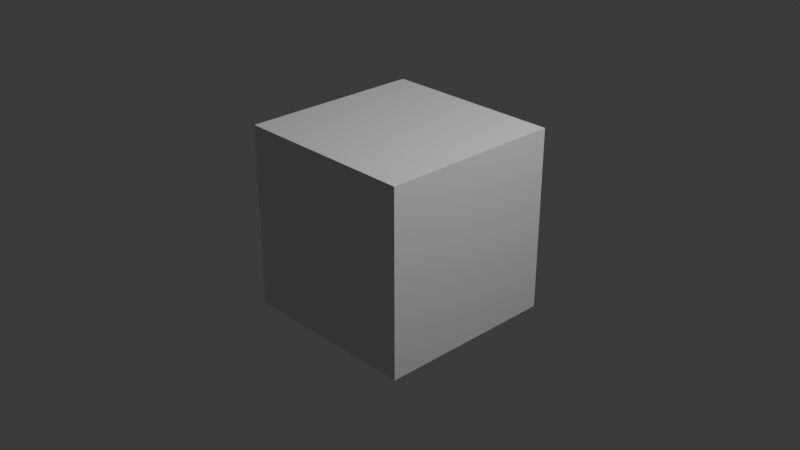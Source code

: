 # Source: ProfessionalUnfolding.blend  (saved by Blender 4.3.34; exported with 4.5.12 LTS)
import bpy
from mathutils import Matrix  # noqa: F401  (used for matrix-valued properties, if any)

bpy.ops.wm.read_factory_settings(use_empty=True)
scene = bpy.context.scene
scene.name = 'Scene'

# ---- collections
col_collection = bpy.data.collections.new('Collection'); scene.collection.children.link(col_collection)

# ---- materials (node trees are filled in below, after node groups)
mat_material = bpy.data.materials.new('Material')
mat_material.alpha_threshold = 0.0
mat_material.roughness = 0.5
mat_material.line_color = (0.0, 0.0, 0.0, 1.0)

# ---- node groups
ng_face_parent_info = bpy.data.node_groups.new('Face Parent Info', 'GeometryNodeTree')
_s = ng_face_parent_info.interface.new_socket(name='Geometry', in_out='OUTPUT', socket_type='NodeSocketGeometry')
_s = ng_face_parent_info.interface.new_socket(name='Geometry', in_out='INPUT', socket_type='NodeSocketGeometry')
_s = ng_face_parent_info.interface.new_socket(name='End Vertex', in_out='INPUT', socket_type='NodeSocketBool')
_N = ng_face_parent_info.nodes; _L = ng_face_parent_info.links
n0 = _N.new('NodeGroupOutput'); n0.name = 'Group Output'; n0.location = (1016, 46)
n1 = _N.new('NodeGroupInput'); n1.name = 'Group Input'; n1.location = (-314, 0)
n2 = _N.new('GeometryNodeDualMesh'); n2.name = 'Dual Mesh'; n2.location = (35, -45)
n2.inputs[1].default_value = True
n3 = _N.new('GeometryNodeSampleIndex'); n3.name = 'Sample Index'; n3.location = (231, -40)
n3.data_type = 'INT'
n4 = _N.new('NodeFrame'); n4.name = 'Frame'; n4.location = (-117, 48)
n4.label = 'Parent Data'
n4.width = 401
n5 = _N.new('GeometryNodeInputShortestEdgePaths'); n5.name = 'Shortest Edge Paths'; n5.location = (35, -173)
n6 = _N.new('ShaderNodeValue'); n6.name = 'Value'; n6.location = (30, -315)
n6.outputs[0].default_value = 1.0
n7 = _N.new('GeometryNodeInputIndex'); n7.name = 'Index'; n7.location = (222, -253)
n8 = _N.new('GeometryNodeSampleIndex'); n8.name = 'Sample Index.001'; n8.location = (224, -327)
n8.data_type = 'INT'
n9 = _N.new('GeometryNodeInputIndex'); n9.name = 'Index.001'; n9.location = (215, -540)
n10 = _N.new('GeometryNodeStoreNamedAttribute'); n10.name = 'Store Named Attribute'; n10.location = (30, -47)
n10.data_type = 'INT'
n10.domain = 'FACE'
n10.inputs[2].default_value = 'F Parent'
n11 = _N.new('GeometryNodeStoreNamedAttribute'); n11.name = 'Store Named Attribute.001'; n11.location = (231, -40)
n11.data_type = 'INT'
n11.domain = 'FACE'
n11.inputs[2].default_value = 'Loop ID'
n12 = _N.new('NodeGroupInput'); n12.name = 'Group Input.001'; n12.location = (151, 198)
n13 = _N.new('NodeFrame'); n13.name = 'Frame.001'; n13.location = (431, 183)
n13.label = 'Store Parent/Loop Data'
n13.width = 401
n14 = _N.new('GeometryNodeViewer'); n14.name = 'Viewer'; n14.location = (486, 308)
n14.data_type = 'INT'
n2.parent = n4
n3.parent = n4
n5.parent = n4
n6.parent = n4
n7.parent = n4
n8.parent = n4
n9.parent = n4
n10.parent = n13
n11.parent = n13
_L.new(n2.outputs[0], n3.inputs[0])
_L.new(n1.outputs[0], n2.inputs[0])
_L.new(n1.outputs[1], n5.inputs[0])
_L.new(n6.outputs[0], n5.inputs[1])
_L.new(n5.outputs[0], n3.inputs[1])
_L.new(n7.outputs[0], n3.inputs[2])
_L.new(n9.outputs[0], n8.inputs[2])
_L.new(n5.outputs[1], n8.inputs[1])
_L.new(n2.outputs[0], n8.inputs[0])
_L.new(n8.outputs[0], n11.inputs[3])
_L.new(n3.outputs[0], n10.inputs[3])
_L.new(n12.outputs[0], n10.inputs[0])
_L.new(n10.outputs[0], n11.inputs[0])
_L.new(n11.outputs[0], n0.inputs[0])
_L.new(n3.outputs[0], n14.inputs[1])
_L.new(n12.outputs[0], n14.inputs[0])
n0.is_active_output = True
ng_face_parent_corner = bpy.data.node_groups.new('Face Parent Corner', 'GeometryNodeTree')
_s = ng_face_parent_corner.interface.new_socket(name='Geometry', in_out='OUTPUT', socket_type='NodeSocketGeometry')
_s = ng_face_parent_corner.interface.new_socket(name='Geometry', in_out='INPUT', socket_type='NodeSocketGeometry')
_N = ng_face_parent_corner.nodes; _L = ng_face_parent_corner.links
n0 = _N.new('NodeGroupOutput'); n0.name = 'Group Output'; n0.location = (1052, 642)
n1 = _N.new('NodeGroupInput'); n1.name = 'Group Input'; n1.location = (453, 616)
n2 = _N.new('GeometryNodeEdgesOfCorner'); n2.name = 'Edges of Corner'; n2.location = (30, -174)
n3 = _N.new('GeometryNodeFaceOfCorner'); n3.name = 'Face of Corner'; n3.location = (254, -49)
n4 = _N.new('GeometryNodeCornersOfEdge'); n4.name = 'Corners of Edge'; n4.location = (249, -169)
n5 = _N.new('GeometryNodeCornersOfEdge'); n5.name = 'Corners of Edge.001'; n5.location = (254, -333)
n5.inputs[2].default_value = 1
n6 = _N.new('GeometryNodeFaceOfCorner'); n6.name = 'Face of Corner.001'; n6.location = (458, -222)
n7 = _N.new('NodeFrame'); n7.name = 'Frame'; n7.location = (-676, 616)
n7.label = 'Corner not on self Face'
n7.width = 635
n8 = _N.new('FunctionNodeCompare'); n8.name = 'Compare'; n8.location = (463, -40)
n8.operation = 'EQUAL'
n8.data_type = 'INT'
n9 = _N.new('GeometryNodeSwitch'); n9.name = 'Switch'; n9.location = (465, -377)
n9.input_type = 'INT'
n10 = _N.new('GeometryNodeInputNamedAttribute'); n10.name = 'Named Attribute'; n10.location = (30, -40)
n10.data_type = 'INT'
n10.inputs[0].default_value = 'F Parent'
n11 = _N.new('GeometryNodeStoreNamedAttribute'); n11.name = 'Store Named Attribute'; n11.location = (30, -49)
n11.data_type = 'INT'
n11.domain = 'FACE'
n11.inputs[2].default_value = 'C1 Parent'
n12 = _N.new('GeometryNodeStoreNamedAttribute'); n12.name = 'Store Named Attribute.001'; n12.location = (200, -40)
n12.data_type = 'INT'
n12.domain = 'FACE'
n12.inputs[2].default_value = 'C2 Parent'
n13 = _N.new('GeometryNodeOffsetCornerInFace'); n13.name = 'Offset Corner in Face'; n13.location = (202, -255)
n13.inputs[1].default_value = 1
n14 = _N.new('GeometryNodeInputNamedAttribute'); n14.name = 'Named Attribute.001'; n14.location = (205, -377)
n14.data_type = 'INT'
n14.inputs[0].default_value = 'C1 Parent'
n15 = _N.new('NodeFrame'); n15.name = 'Frame.001'; n15.location = (674, 684)
n15.label = 'Parent Face Corners'
n15.width = 375
n16 = _N.new('GeometryNodeCornersOfFace'); n16.name = 'Corners of Face'; n16.location = (195, -40)
n17 = _N.new('FunctionNodeBooleanMath'); n17.name = 'Boolean Math'; n17.location = (30, -124)
n17.hide = True
n17.operation = 'NOT'
n18 = _N.new('NodeFrame'); n18.name = 'Frame.002'; n18.location = (272, 499)
n18.label = 'Corner Index'
n18.width = 365
n19 = _N.new('FunctionNodeCompare'); n19.name = 'Compare.001'; n19.location = (31, -181)
n19.operation = 'EQUAL'
n19.data_type = 'INT'
n20 = _N.new('GeometryNodeFaceOfCorner'); n20.name = 'Face of Corner.002'; n20.location = (30, -355)
n21 = _N.new('NodeFrame'); n21.name = 'Frame.003'; n21.location = (41, 590)
n21.label = 'Is on Parent Face'
n21.width = 201
n2.parent = n7
n3.parent = n7
n4.parent = n7
n5.parent = n7
n6.parent = n7
n8.parent = n7
n9.parent = n7
n10.parent = n21
n11.parent = n15
n12.parent = n15
n13.parent = n15
n14.parent = n15
n16.parent = n18
n17.parent = n18
n19.parent = n21
n20.parent = n21
_L.new(n2.outputs[0], n4.inputs[0])
_L.new(n2.outputs[0], n5.inputs[0])
_L.new(n3.outputs[0], n8.inputs[2])
_L.new(n4.outputs[0], n6.inputs[0])
_L.new(n6.outputs[0], n8.inputs[3])
_L.new(n8.outputs[0], n9.inputs[0])
_L.new(n5.outputs[0], n9.inputs[2])
_L.new(n4.outputs[0], n9.inputs[1])
_L.new(n1.outputs[0], n11.inputs[0])
_L.new(n11.outputs[0], n12.inputs[0])
_L.new(n12.outputs[0], n0.inputs[0])
_L.new(n13.outputs[0], n12.inputs[3])
_L.new(n14.outputs[0], n13.inputs[0])
_L.new(n16.outputs[0], n11.inputs[3])
_L.new(n17.outputs[0], n16.inputs[1])
_L.new(n20.outputs[0], n19.inputs[3])
_L.new(n10.outputs[0], n19.inputs[2])
_L.new(n19.outputs[0], n17.inputs[0])
_L.new(n9.outputs[0], n20.inputs[0])
n0.is_active_output = True
ng_store_transforms = bpy.data.node_groups.new('Store Transforms', 'GeometryNodeTree')
_s = ng_store_transforms.interface.new_socket(name='Geometry', in_out='OUTPUT', socket_type='NodeSocketGeometry')
_s = ng_store_transforms.interface.new_socket(name='Geometry', in_out='INPUT', socket_type='NodeSocketGeometry')
_N = ng_store_transforms.nodes; _L = ng_store_transforms.links
n0 = _N.new('NodeGroupOutput'); n0.name = 'Group Output'; n0.location = (456, 4)
n1 = _N.new('NodeGroupInput'); n1.name = 'Group Input'; n1.location = (-760, -5)
n2 = _N.new('GeometryNodeStoreNamedAttribute'); n2.name = 'Store Named Attribute'; n2.location = (184, -40)
n2.data_type = 'FLOAT_VECTOR'
n2.domain = 'FACE'
n2.inputs[2].default_value = 'F Rot'
n3 = _N.new('GeometryNodeStoreNamedAttribute'); n3.name = 'Store Named Attribute.001'; n3.location = (30, -40)
n3.data_type = 'FLOAT_VECTOR'
n3.domain = 'FACE'
n3.inputs[2].default_value = 'F Pos'
n4 = _N.new('GeometryNodeStoreNamedAttribute'); n4.name = 'Store Named Attribute.002'; n4.location = (30, -40)
n4.domain = 'FACE'
n4.inputs[2].default_value = 'F Scl'
n5 = _N.new('ShaderNodeMix'); n5.name = 'Mix'; n5.location = (32, -247)
n5.data_type = 'VECTOR'
n6 = _N.new('NodeFrame'); n6.name = 'Frame'; n6.location = (150, 51)
n6.label = 'Start Scale'
n6.width = 200
n7 = _N.new('NodeFrame'); n7.name = 'Frame.001'; n7.location = (-90, 51)
n7.label = 'Start Position'
n7.width = 202
n8 = _N.new('NodeFrame'); n8.name = 'Frame.002'; n8.location = (-502, 50)
n8.label = 'Start Rotation'
n8.width = 365
n9 = _N.new('FunctionNodeAlignEulerToVector'); n9.name = 'Align Euler to Vector'; n9.location = (195, -286)
n9.axis = 'Z'
n9.pivot_axis = 'X'
n10 = _N.new('FunctionNodeAlignEulerToVector'); n10.name = 'Align Euler to Vector.001'; n10.location = (30, -286)
n11 = _N.new('GeometryNodeInputNormal'); n11.name = 'Normal'; n11.location = (189, -521)
n11.legacy_corner_normals = True
n12 = _N.new('ShaderNodeVectorMath'); n12.name = 'Vector Math'; n12.location = (34, -475)
n12.operation = 'SUBTRACT'
n13 = _N.new('GeometryNodeInputPosition'); n13.name = 'Position'; n13.location = (30, -224)
n14 = _N.new('GeometryNodeInputNamedAttribute'); n14.name = 'Named Attribute'; n14.location = (66, -321)
n14.data_type = 'INT'
n14.inputs[0].default_value = 'C1 Parent'
n15 = _N.new('GeometryNodeInputNamedAttribute'); n15.name = 'Named Attribute.001'; n15.location = (54, -58)
n15.data_type = 'INT'
n15.inputs[0].default_value = 'C2 Parent'
n16 = _N.new('GeometryNodeFieldAtIndex'); n16.name = 'Evaluate at Index'; n16.location = (260, -40)
n17 = _N.new('GeometryNodeFieldAtIndex'); n17.name = 'Evaluate at Index.001'; n17.location = (256, -236)
n18 = _N.new('NodeFrame'); n18.name = 'Frame.003'; n18.location = (-1002, -149)
n18.label = "Corners' Positions"
n18.width = 430
n2.parent = n8
n3.parent = n7
n4.parent = n6
n5.parent = n7
n9.parent = n8
n10.parent = n8
n11.parent = n8
n12.parent = n8
n13.parent = n18
n14.parent = n18
n15.parent = n18
n16.parent = n18
n17.parent = n18
_L.new(n2.outputs[0], n3.inputs[0])
_L.new(n3.outputs[0], n4.inputs[0])
_L.new(n1.outputs[0], n2.inputs[0])
_L.new(n4.outputs[0], n0.inputs[0])
_L.new(n5.outputs[1], n3.inputs[3])
_L.new(n10.outputs[0], n9.inputs[0])
_L.new(n9.outputs[0], n2.inputs[3])
_L.new(n11.outputs[0], n9.inputs[2])
_L.new(n12.outputs[0], n10.inputs[2])
_L.new(n13.outputs[0], n16.inputs[0])
_L.new(n13.outputs[0], n17.inputs[0])
_L.new(n15.outputs[0], n16.inputs[1])
_L.new(n14.outputs[0], n17.inputs[1])
_L.new(n17.outputs[0], n12.inputs[1])
_L.new(n16.outputs[0], n12.inputs[0])
_L.new(n16.outputs[0], n5.inputs[4])
_L.new(n17.outputs[0], n5.inputs[5])
n0.is_active_output = True
ng_geometry_nodes = bpy.data.node_groups.new('Geometry Nodes', 'GeometryNodeTree')
_s = ng_geometry_nodes.interface.new_socket(name='Geometry', in_out='OUTPUT', socket_type='NodeSocketGeometry')
_s = ng_geometry_nodes.interface.new_socket(name='Geometry', in_out='INPUT', socket_type='NodeSocketGeometry')
ng_geometry_nodes.is_modifier = True
_N = ng_geometry_nodes.nodes; _L = ng_geometry_nodes.links
n0 = _N.new('NodeGroupInput'); n0.name = 'Group Input'; n0.location = (-525, 79)
n1 = _N.new('NodeGroupOutput'); n1.name = 'Group Output'; n1.location = (1287, 98)
n2 = _N.new('GeometryNodeInputNamedAttribute'); n2.name = 'Named Attribute'; n2.location = (30, -175)
n2.inputs[0].default_value = 'Group'
n3 = _N.new('GeometryNodeGroup'); n3.name = 'Group'; n3.location = (33, -40)
n3.label = 'Face Parent Info'
n3.node_tree = ng_face_parent_info
n4 = _N.new('NodeFrame'); n4.name = 'Frame'; n4.location = (-344, 152)
n4.label = 'Parent Face'
n4.width = 203
n5 = _N.new('GeometryNodeGroup'); n5.name = 'Group.001'; n5.location = (30, -40)
n5.label = 'Face Parent Corner'
n5.node_tree = ng_face_parent_corner
n6 = _N.new('NodeFrame'); n6.name = 'Frame.001'; n6.location = (-134, 145)
n6.label = 'Parent Face Corner'
n6.width = 200
n7 = _N.new('GeometryNodeGroup'); n7.name = 'Group.002'; n7.location = (30, -40)
n7.node_tree = ng_store_transforms
n8 = _N.new('NodeFrame'); n8.name = 'Frame.002'; n8.location = (97, 146)
n8.label = 'Store Transforms'
n8.width = 200
n9 = _N.new('GeometryNodeSplitEdges'); n9.name = 'Split Edges'; n9.location = (30, -40)
n10 = _N.new('NodeFrame'); n10.name = 'Frame.003'; n10.location = (340, 164)
n10.label = 'Split Faces'
n10.width = 200
n2.parent = n4
n3.parent = n4
n5.parent = n6
n7.parent = n8
n9.parent = n10
_L.new(n9.outputs[0], n1.inputs[0])
_L.new(n0.outputs[0], n3.inputs[0])
_L.new(n2.outputs[0], n3.inputs[1])
_L.new(n3.outputs[0], n5.inputs[0])
_L.new(n5.outputs[0], n7.inputs[0])
_L.new(n7.outputs[0], n9.inputs[0])
n1.is_active_output = True

# ---- material node trees
mat_material.use_nodes = True; mat_material.node_tree.nodes.clear()
_N = mat_material.node_tree.nodes; _L = mat_material.node_tree.links
n0 = _N.new('ShaderNodeOutputMaterial'); n0.name = 'Material Output'; n0.location = (300, 300)
n1 = _N.new('ShaderNodeBsdfPrincipled'); n1.name = 'Principled BSDF'; n1.location = (10, 300)
n1.inputs[3].default_value = 1.45
_L.new(n1.outputs[0], n0.inputs[0])
n0.is_active_output = True

# ---- world
world_world = bpy.data.worlds.new('World'); scene.world = world_world
world_world.use_nodes = True; world_world.node_tree.nodes.clear()
_N = world_world.node_tree.nodes; _L = world_world.node_tree.links
n0 = _N.new('ShaderNodeOutputWorld'); n0.name = 'World Output'; n0.location = (300, 300)
n1 = _N.new('ShaderNodeBackground'); n1.name = 'Background'; n1.location = (10, 300)
n1.inputs[0].default_value = (0.05088, 0.05088, 0.05088, 1.0)
_L.new(n1.outputs[0], n0.inputs[0])
n0.is_active_output = True
world_world.color = (0.05088, 0.05088, 0.05088)
world_world.sun_shadow_jitter_overblur = 0.0

# ---- cameras
cam_camera = bpy.data.cameras.new('Camera')
cam_camera.clip_end = 100.0
cam_camera.ortho_scale = 7.314

# ---- lights
light_light = bpy.data.lights.new('Light', 'POINT')
light_light.energy = 1000.0
light_light.shadow_soft_size = 0.1

# ---- meshes
me_cube = bpy.data.meshes.new('Cube')
me_cube.from_pydata([(1.0, 1.0, 1.0), (1.0, 1.0, -1.0), (1.0, -1.0, 1.0), (1.0, -1.0, -1.0), (-1.0, 1.0, 1.0), (-1.0, 1.0, -1.0), (-1.0, -1.0, 1.0), (-1.0, -1.0, -1.0)], [], [(0, 4, 6, 2), (3, 2, 6, 7), (7, 6, 4, 5), (5, 1, 3, 7), (1, 0, 2, 3), (5, 4, 0, 1)])
_uv = me_cube.uv_layers.new(name='UVMap')
_uv.uv.foreach_set('vector', [0.625, 0.5, 0.875, 0.5, 0.875, 0.75, 0.625, 0.75, 0.375, 0.75, 0.625, 0.75, 0.625, 1.0, 0.375, 1.0, 0.375, 0.0, 0.625, 0.0, 0.625, 0.25, 0.375, 0.25, 0.125, 0.5, 0.375, 0.5, 0.375, 0.75, 0.125, 0.75, 0.375, 0.5, 0.625, 0.5, 0.625, 0.75, 0.375, 0.75, 0.375, 0.25, 0.625, 0.25, 0.625, 0.5, 0.375, 0.5])
me_cube.materials.append(mat_material)
me_cube.use_mirror_vertex_groups = False
me_cube.update()

# ---- objects
ob_cube = bpy.data.objects.new('Cube', me_cube)
ob_light = bpy.data.objects.new('Light', light_light)
ob_camera = bpy.data.objects.new('Camera', cam_camera)

# ---- transforms, parenting, visibility, modifiers, constraints
ob_cube.location = (0.0, 0.0, 0.0)
ob_cube.lock_rotations_4d = False
ob_cube.empty_display_type = 'ARROWS'
ob_cube.lineart.crease_threshold = 0.0
_m = ob_cube.modifiers.new('GeometryNodes', 'NODES')
_m.node_group = ng_geometry_nodes
ob_light.location = (4.076, 1.005, 5.904)
ob_light.rotation_euler = (0.6503, 0.05522, 1.866)
ob_light.lock_rotations_4d = False
ob_light.empty_display_type = 'ARROWS'
ob_light.color = (0.0, 0.0, 0.0, 0.0)
ob_light.lineart.crease_threshold = 0.0
ob_camera.location = (7.359, -6.926, 4.958)
ob_camera.rotation_euler = (1.109, 0.0, 0.8149)
ob_camera.lock_rotations_4d = False
ob_camera.empty_display_type = 'ARROWS'
ob_camera.color = (0.0, 0.0, 0.0, 0.0)
ob_camera.display_type = 'WIRE'
ob_camera.lineart.crease_threshold = 0.0

# ---- collection membership
col_collection.objects.link(ob_cube)
col_collection.objects.link(ob_light)
col_collection.objects.link(ob_camera)

# ---- scene / render settings (as saved in the file)
scene.camera = ob_camera
scene.frame_start = 1; scene.frame_end = 250; scene.frame_set(1)
scene.render.engine = 'BLENDER_EEVEE_NEXT'
bpy.context.view_layer.update()
